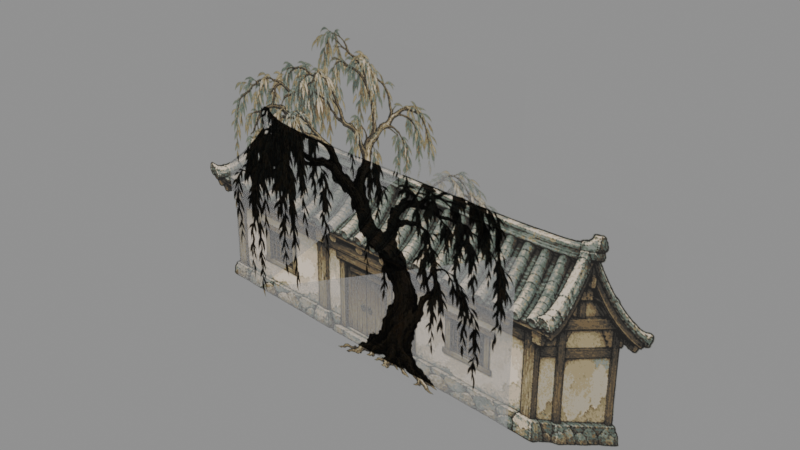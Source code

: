 # Source: ink_hamlet.blend  (saved by Blender 5.2.45; exported with 4.5.12 LTS)
import bpy
from mathutils import Matrix  # noqa: F401  (used for matrix-valued properties, if any)

bpy.ops.wm.read_factory_settings(use_empty=True)
scene = bpy.context.scene
scene.name = 'Scene'

# ---- images (referenced by path relative to the original .blend; pixels are not part of the script)
import os
ASSET_DIR = os.environ.get("B2B_ASSET_DIR", "")  # directory of the original .blend (textures are referenced by path, not embedded)
HERE = os.path.dirname(os.path.abspath(__file__))  # packed textures are extracted next to this script under _unpacked/

def load_image(name, relpath, width, height, colorspace="sRGB"):
    """Load a texture the original file referenced (path relative to the .blend, or extracted next to this script)."""
    p = next((c for c in (os.path.join(HERE, relpath), os.path.join(ASSET_DIR, relpath)) if relpath and os.path.exists(c)), "")
    if p:
        img = bpy.data.images.load(p, check_existing=True)
        img.name = name
    else:  # same state as the original file: an image datablock whose file is absent (Cycles renders it pink)
        img = bpy.data.images.new(name, width, height)
        img.source = "FILE"
        img.filepath = "//" + (relpath or name)
    img.colorspace_settings.name = colorspace
    return img
img_runtime_png = load_image('runtime.png', '_unpacked/runtime.ce72a713.png', 768, 1024, 'sRGB')

# ---- materials (node trees are filled in below, after node groups)
mat_ink_scenery_hamlet_shared_cutout = bpy.data.materials.new('Ink scenery hamlet shared cutout')

# ---- material node trees
mat_ink_scenery_hamlet_shared_cutout.use_nodes = True; mat_ink_scenery_hamlet_shared_cutout.node_tree.nodes.clear()
_N = mat_ink_scenery_hamlet_shared_cutout.node_tree.nodes; _L = mat_ink_scenery_hamlet_shared_cutout.node_tree.links
n0 = _N.new('ShaderNodeBsdfPrincipled'); n0.name = 'Principled BSDF'; n0.location = (-200, 100)
n0.inputs[2].default_value = 1.0
n0.inputs[10].default_value = 0.005
n1 = _N.new('ShaderNodeOutputMaterial'); n1.name = 'Material Output'; n1.location = (200, 100)
n2 = _N.new('ShaderNodeTexImage'); n2.name = 'Image Texture'; n2.location = (0, 0)
n2.image = img_runtime_png
_L.new(n0.outputs[0], n1.inputs[0])
_L.new(n2.outputs[0], n0.inputs[0])
_L.new(n2.outputs[1], n0.inputs[4])
n1.is_active_output = True

# ---- meshes
me_ink_scenery_hamlet_house = bpy.data.meshes.new('Ink scenery hamlet house')
me_ink_scenery_hamlet_house.from_pydata([(-4.4, 0.0, 0.0), (4.4, 0.0, 0.0), (4.4, 0.0, 4.137), (-4.4, 0.0, 4.137)], [], [(0, 1, 2, 3)])
_uv = me_ink_scenery_hamlet_house.uv_layers.new(name='UVMap')
_uv.uv.foreach_set('vector', [0.02083, 0.6504, 0.9792, 0.6504, 0.9792, 0.9883, 0.02083, 0.9883])
me_ink_scenery_hamlet_house.materials.append(mat_ink_scenery_hamlet_shared_cutout)
me_ink_scenery_hamlet_house.update()
me_ink_scenery_hamlet_willow = bpy.data.meshes.new('Ink scenery hamlet willow')
me_ink_scenery_hamlet_willow.from_pydata([(-3.847, 0.0, 0.0), (2.153, 0.0, 0.0), (2.153, 0.0, 5.758), (-3.847, 0.0, 5.758)], [], [(0, 1, 2, 3)])
_uv = me_ink_scenery_hamlet_willow.uv_layers.new(name='UVMap')
_uv.uv.foreach_set('vector', [0.1289, 0.03613, 0.8711, 0.03613, 0.8711, 0.5703, 0.1289, 0.5703])
me_ink_scenery_hamlet_willow.materials.append(mat_ink_scenery_hamlet_shared_cutout)
me_ink_scenery_hamlet_willow.update()

# ---- objects
ob_ink_scenery_hamlet_house = bpy.data.objects.new('Ink scenery hamlet house', me_ink_scenery_hamlet_house)
ob_ink_scenery_hamlet_willow = bpy.data.objects.new('Ink scenery hamlet willow', me_ink_scenery_hamlet_willow)

# ---- transforms, parenting, visibility, modifiers, constraints
ob_ink_scenery_hamlet_house.location = (0.0, 0.0, 0.0)
ob_ink_scenery_hamlet_willow.location = (0.0, 0.0, 0.0)

# ---- collection membership
scene.collection.objects.link(ob_ink_scenery_hamlet_house)
scene.collection.objects.link(ob_ink_scenery_hamlet_willow)

# ---- scene / render settings (as saved in the file)
scene.frame_start = 1; scene.frame_end = 250; scene.frame_set(1)
scene.render.engine = 'BLENDER_EEVEE_NEXT'
scene.render.bake_bias = 0.0
scene.render.bake_samples = 0
scene.render.compositor_device = 'GPU'
scene.eevee.use_volume_custom_range = False
scene.eevee.fast_gi_thickness_near = 0.1
scene.eevee.fast_gi_thickness_far = 0.0
scene.eevee.ray_tracing_options.screen_trace_thickness = 0.1
bpy.context.view_layer.update()

# ---- added for rendering (the .blend has no active camera and no usable light): camera, sun + grey world if the file has none
cam_auto = bpy.data.cameras.new('AutoCamera')
cam_auto.lens = 50.0
cam_auto.sensor_width = 36.0
cam_auto.clip_end = 1000.0
ob_auto_camera = bpy.data.objects.new('AutoCamera', cam_auto)
scene.collection.objects.link(ob_auto_camera)
ob_auto_camera.location = (9.72997, -11.676, 10.6629)
ob_auto_camera.rotation_euler = (1.09748, -7.21219e-08, 0.694738)
scene.camera = ob_auto_camera
light_auto_sun = bpy.data.lights.new('AutoSun', 'SUN')
light_auto_sun.energy = 3.0
light_auto_sun.angle = 0.0523599
ob_auto_sun = bpy.data.objects.new('AutoSun', light_auto_sun)
scene.collection.objects.link(ob_auto_sun)
ob_auto_sun.rotation_euler = (0.872665, 0.174533, 0.523599)
if scene.world is None:
    world_auto = bpy.data.worlds.new('AutoWorld')
    world_auto.color = (0.3, 0.3, 0.3)
    scene.world = world_auto
bpy.context.view_layer.update()
